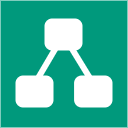

The diagram above was exported from draw.io. Its source (the exported page's mxGraphModel, read from the mxfile embedded in the PNG):
<mxGraphModel dx="924" dy="658" grid="0" gridSize="10" guides="0" tooltips="1" connect="0" arrows="0" fold="1" page="1" pageScale="1" pageWidth="827" pageHeight="1169" math="0" shadow="0">
  <root>
    <mxCell id="0" />
    <mxCell id="1" parent="0" />
    <mxCell id="5" value="" style="whiteSpace=wrap;html=1;aspect=fixed;fillColor=#00997C;strokeColor=none;fontColor=#ffffff;" parent="1" vertex="1">
      <mxGeometry width="127" height="127" as="geometry" />
    </mxCell>
    <mxCell id="21" value="" style="group" parent="1" vertex="1" connectable="0">
      <mxGeometry x="15" y="18" width="97" height="89" as="geometry" />
    </mxCell>
    <mxCell id="6" value="" style="rounded=1;whiteSpace=wrap;html=1;fillColor=#FFFFFF;strokeColor=none;fontColor=#333333;fillOpacity=100;arcSize=24;" parent="21" vertex="1">
      <mxGeometry x="29" width="38" height="32" as="geometry" />
    </mxCell>
    <mxCell id="10" value="" style="rounded=1;whiteSpace=wrap;html=1;fillColor=#FFFFFF;strokeColor=none;fontColor=#333333;fillOpacity=100;arcSize=24;" parent="21" vertex="1">
      <mxGeometry y="57" width="38" height="32" as="geometry" />
    </mxCell>
    <mxCell id="11" value="" style="rounded=1;whiteSpace=wrap;html=1;fillColor=#FFFFFF;strokeColor=none;fontColor=#333333;fillOpacity=100;arcSize=24;" parent="21" vertex="1">
      <mxGeometry x="58.56999999999999" y="57" width="38.43" height="32" as="geometry" />
    </mxCell>
    <mxCell id="12" value="" style="endArrow=none;html=1;strokeWidth=6;strokeColor=#FFFFFF;exitX=0.526;exitY=0.219;exitDx=0;exitDy=0;exitPerimeter=0;" parent="21" source="10" edge="1">
      <mxGeometry width="50" height="50" relative="1" as="geometry">
        <mxPoint x="30.00499999999991" y="51" as="sourcePoint" />
        <mxPoint x="43.50499999999991" y="24" as="targetPoint" />
      </mxGeometry>
    </mxCell>
    <mxCell id="13" value="" style="endArrow=none;html=1;strokeWidth=6;strokeColor=#FFFFFF;entryX=0.605;entryY=0.719;entryDx=0;entryDy=0;entryPerimeter=0;" parent="21" target="6" edge="1">
      <mxGeometry width="50" height="50" relative="1" as="geometry">
        <mxPoint x="82" y="72" as="sourcePoint" />
        <mxPoint x="172" y="29" as="targetPoint" />
      </mxGeometry>
    </mxCell>
  </root>
</mxGraphModel>